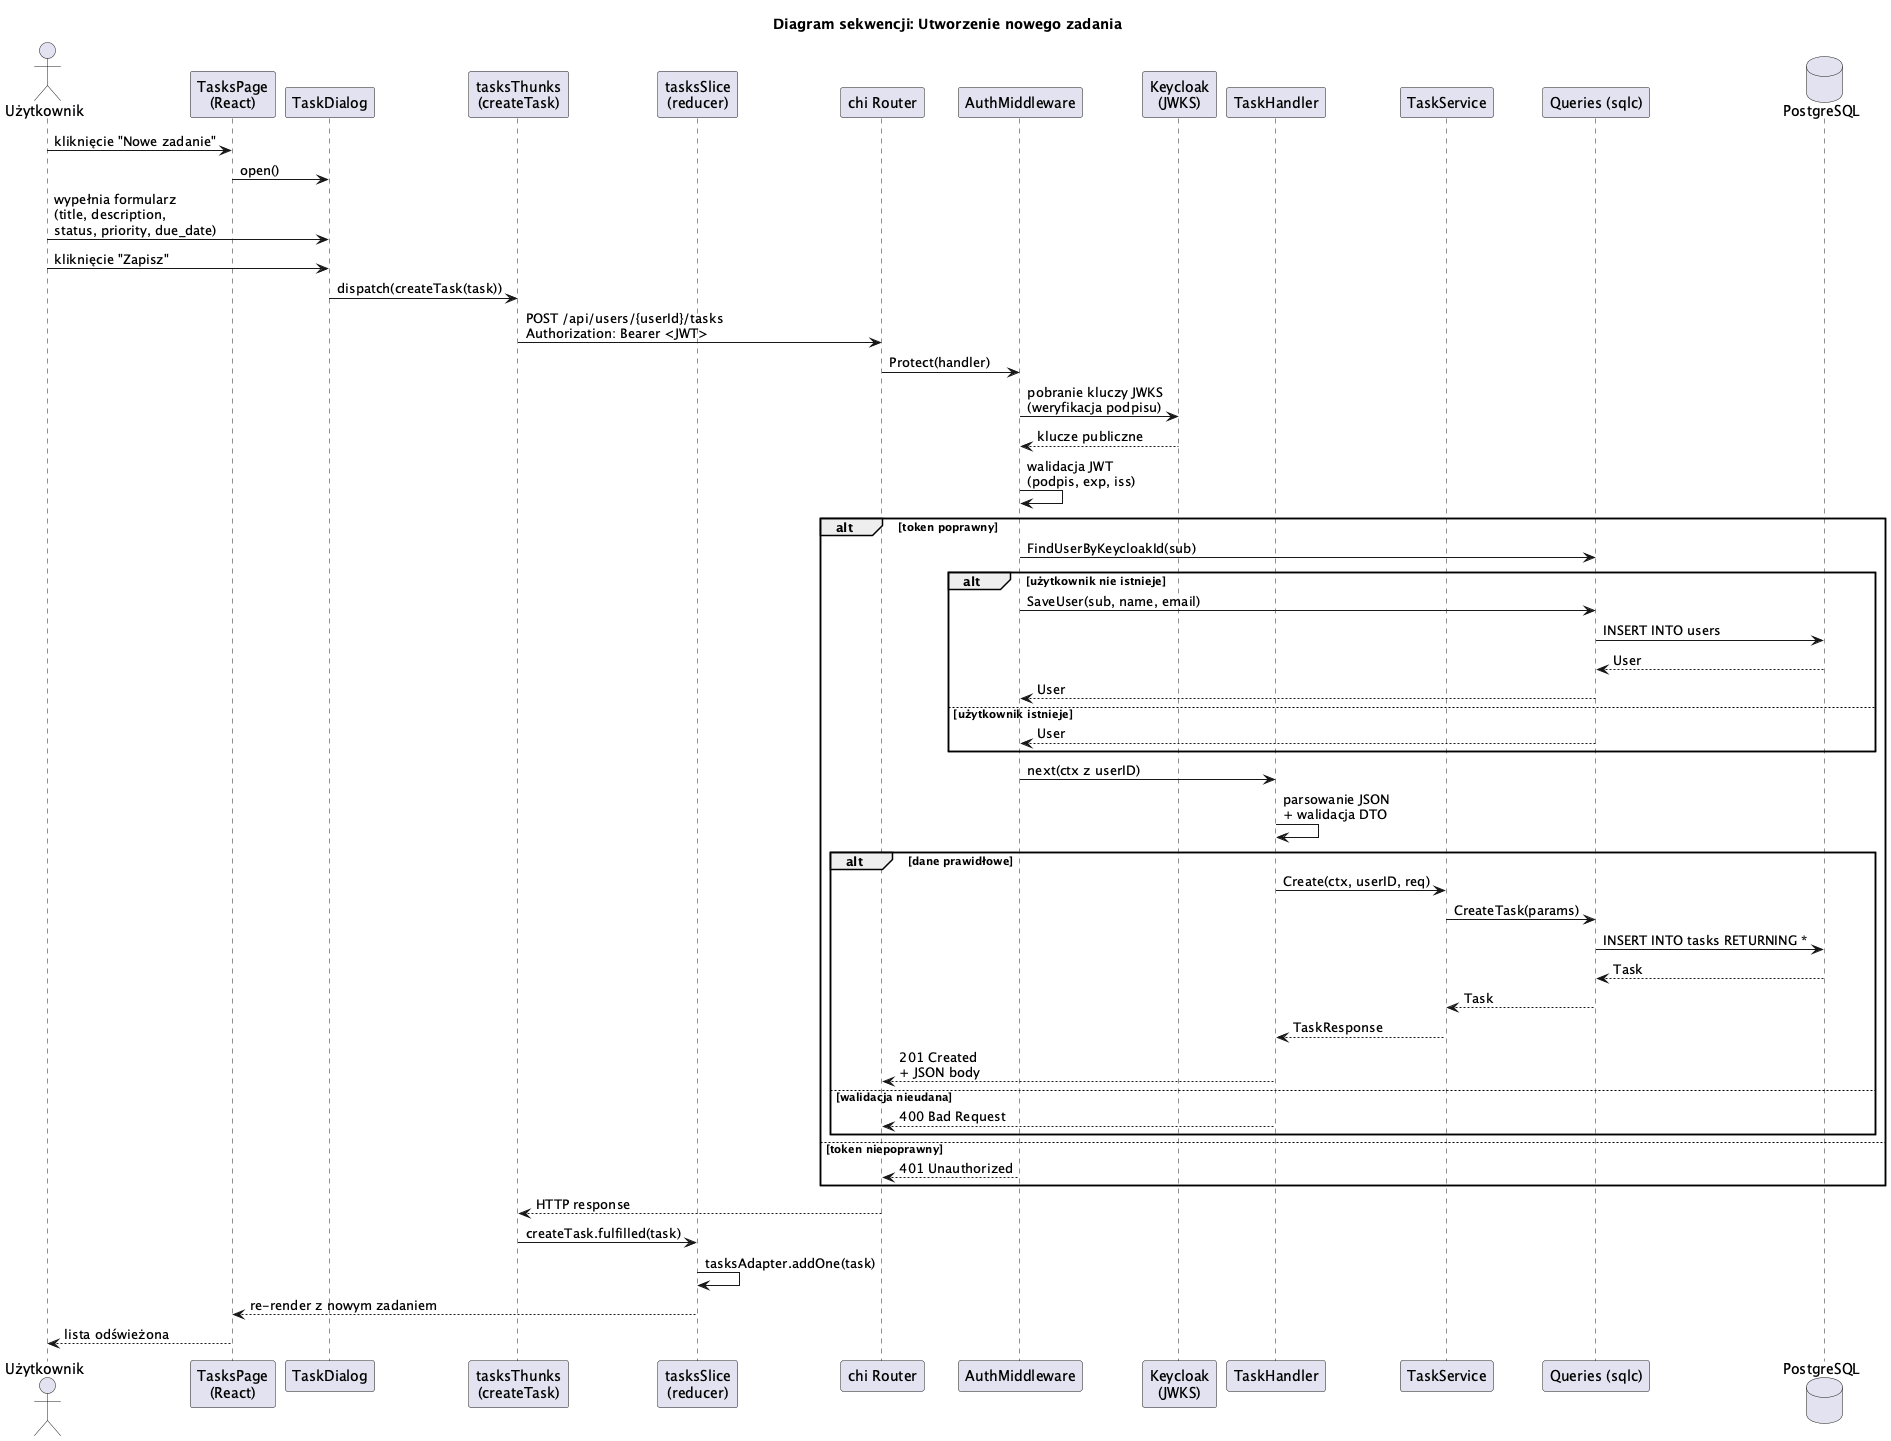

The diagram above was rendered by PlantUML. Its source (embedded in the PNG):
@startuml
title Diagram sekwencji: Utworzenie nowego zadania

actor "Użytkownik" as U
participant "TasksPage\n(React)" as Page
participant "TaskDialog" as Dialog
participant "tasksThunks\n(createTask)" as Thunk
participant "tasksSlice\n(reducer)" as Slice
participant "chi Router" as Router
participant "AuthMiddleware" as Auth
participant "Keycloak\n(JWKS)" as KC
participant "TaskHandler" as Handler
participant "TaskService" as Service
participant "Queries (sqlc)" as DB
database "PostgreSQL" as PG

U -> Page: kliknięcie "Nowe zadanie"
Page -> Dialog: open()
U -> Dialog: wypełnia formularz\n(title, description,\nstatus, priority, due_date)
U -> Dialog: kliknięcie "Zapisz"
Dialog -> Thunk: dispatch(createTask(task))
Thunk -> Router: POST /api/users/{userId}/tasks\nAuthorization: Bearer <JWT>

Router -> Auth: Protect(handler)
Auth -> KC: pobranie kluczy JWKS\n(weryfikacja podpisu)
KC --> Auth: klucze publiczne
Auth -> Auth: walidacja JWT\n(podpis, exp, iss)

alt token poprawny
    Auth -> DB: FindUserByKeycloakId(sub)
    alt użytkownik nie istnieje
        Auth -> DB: SaveUser(sub, name, email)
        DB -> PG: INSERT INTO users
        PG --> DB: User
        DB --> Auth: User
    else użytkownik istnieje
        DB --> Auth: User
    end
    Auth -> Handler: next(ctx z userID)
    Handler -> Handler: parsowanie JSON\n+ walidacja DTO
    alt dane prawidłowe
        Handler -> Service: Create(ctx, userID, req)
        Service -> DB: CreateTask(params)
        DB -> PG: INSERT INTO tasks RETURNING *
        PG --> DB: Task
        DB --> Service: Task
        Service --> Handler: TaskResponse
        Handler --> Router: 201 Created\n+ JSON body
    else walidacja nieudana
        Handler --> Router: 400 Bad Request
    end
else token niepoprawny
    Auth --> Router: 401 Unauthorized
end

Router --> Thunk: HTTP response
Thunk -> Slice: createTask.fulfilled(task)
Slice -> Slice: tasksAdapter.addOne(task)
Slice --> Page: re-render z nowym zadaniem
Page --> U: lista odświeżona

@enduml